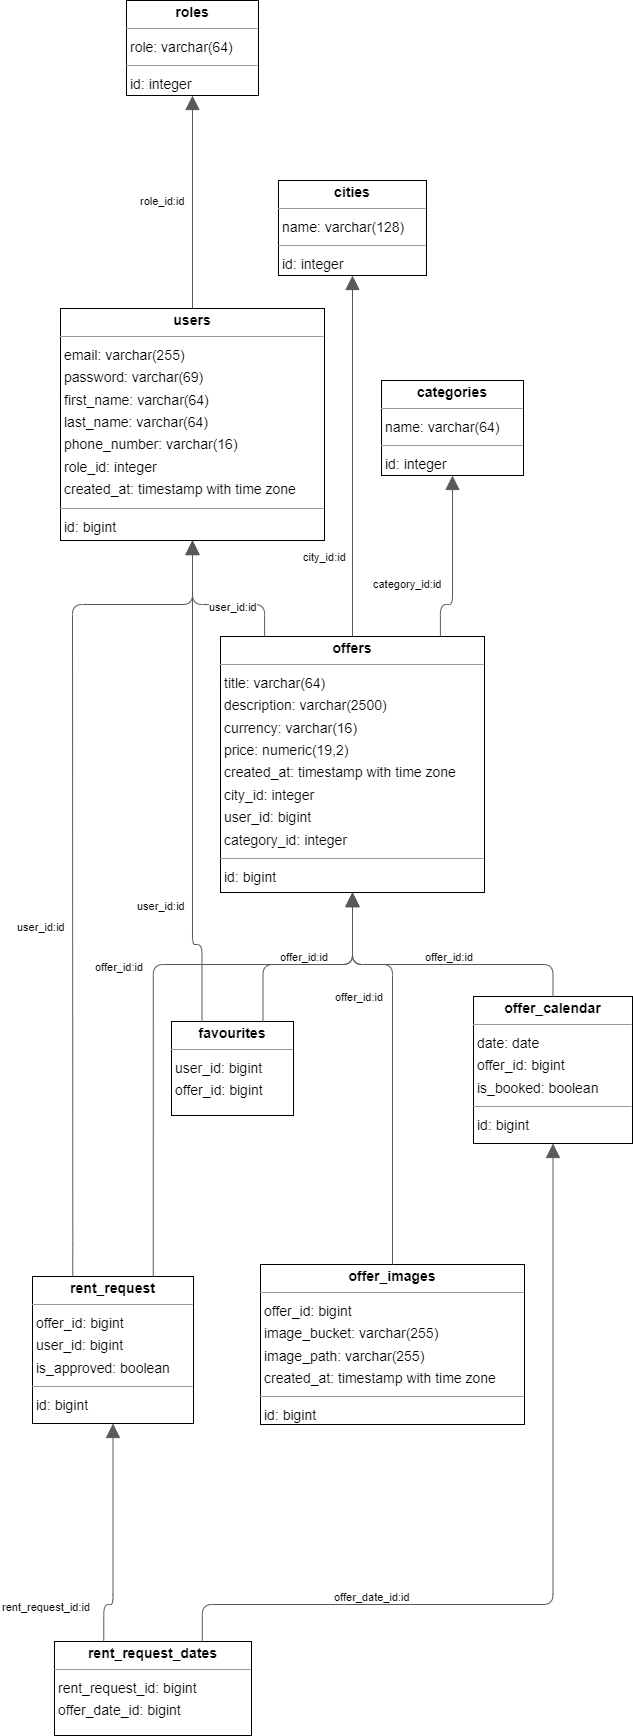

The diagram above was exported from draw.io. Its source (the exported page's mxGraphModel, read from the mxfile embedded in the PNG):
<mxGraphModel dx="1450" dy="1029" grid="0" gridSize="10" guides="1" tooltips="1" connect="1" arrows="1" fold="1" page="0" pageScale="1" pageWidth="827" pageHeight="1169" background="none" math="0" shadow="0">
  <root>
    <mxCell id="0" />
    <mxCell id="1" parent="0" />
    <mxCell id="node11" value="&lt;p style=&quot;margin:0px;margin-top:4px;text-align:center;&quot;&gt;&lt;b&gt;categories&lt;/b&gt;&lt;/p&gt;&lt;hr size=&quot;1&quot;/&gt;&lt;p style=&quot;margin:0 0 0 4px;line-height:1.6;&quot;&gt; name: varchar(64)&lt;/p&gt;&lt;hr size=&quot;1&quot;/&gt;&lt;p style=&quot;margin:0 0 0 4px;line-height:1.6;&quot;&gt; id: integer&lt;/p&gt;" style="verticalAlign=top;align=left;overflow=fill;fontSize=14;fontFamily=Helvetica;html=1;rounded=0;shadow=0;comic=0;labelBackgroundColor=none;strokeWidth=1;" parent="1" vertex="1">
      <mxGeometry x="218" y="192" width="142" height="95" as="geometry" />
    </mxCell>
    <mxCell id="node1" value="&lt;p style=&quot;margin:0px;margin-top:4px;text-align:center;&quot;&gt;&lt;b&gt;cities&lt;/b&gt;&lt;/p&gt;&lt;hr size=&quot;1&quot;/&gt;&lt;p style=&quot;margin:0 0 0 4px;line-height:1.6;&quot;&gt; name: varchar(128)&lt;/p&gt;&lt;hr size=&quot;1&quot;/&gt;&lt;p style=&quot;margin:0 0 0 4px;line-height:1.6;&quot;&gt; id: integer&lt;/p&gt;" style="verticalAlign=top;align=left;overflow=fill;fontSize=14;fontFamily=Helvetica;html=1;rounded=0;shadow=0;comic=0;labelBackgroundColor=none;strokeWidth=1;" parent="1" vertex="1">
      <mxGeometry x="115" y="-8" width="148" height="95" as="geometry" />
    </mxCell>
    <mxCell id="node4" value="&lt;p style=&quot;margin:0px;margin-top:4px;text-align:center;&quot;&gt;&lt;b&gt;favourites&lt;/b&gt;&lt;/p&gt;&lt;hr size=&quot;1&quot;/&gt;&lt;p style=&quot;margin:0 0 0 4px;line-height:1.6;&quot;&gt; user_id: bigint&lt;br/&gt; offer_id: bigint&lt;/p&gt;" style="verticalAlign=top;align=left;overflow=fill;fontSize=14;fontFamily=Helvetica;html=1;rounded=0;shadow=0;comic=0;labelBackgroundColor=none;strokeWidth=1;" parent="1" vertex="1">
      <mxGeometry x="8" y="833" width="122" height="94" as="geometry" />
    </mxCell>
    <mxCell id="node6" value="&lt;p style=&quot;margin:0px;margin-top:4px;text-align:center;&quot;&gt;&lt;b&gt;offer_calendar&lt;/b&gt;&lt;/p&gt;&lt;hr size=&quot;1&quot;/&gt;&lt;p style=&quot;margin:0 0 0 4px;line-height:1.6;&quot;&gt; date: date&lt;br/&gt; offer_id: bigint&lt;br/&gt; is_booked: boolean&lt;/p&gt;&lt;hr size=&quot;1&quot;/&gt;&lt;p style=&quot;margin:0 0 0 4px;line-height:1.6;&quot;&gt; id: bigint&lt;/p&gt;" style="verticalAlign=top;align=left;overflow=fill;fontSize=14;fontFamily=Helvetica;html=1;rounded=0;shadow=0;comic=0;labelBackgroundColor=none;strokeWidth=1;" parent="1" vertex="1">
      <mxGeometry x="310" y="808" width="159" height="147" as="geometry" />
    </mxCell>
    <mxCell id="node3" value="&lt;p style=&quot;margin:0px;margin-top:4px;text-align:center;&quot;&gt;&lt;b&gt;offer_images&lt;/b&gt;&lt;/p&gt;&lt;hr size=&quot;1&quot;/&gt;&lt;p style=&quot;margin:0 0 0 4px;line-height:1.6;&quot;&gt; offer_id: bigint&lt;br/&gt; image_bucket: varchar(255)&lt;br/&gt; image_path: varchar(255)&lt;br/&gt; created_at: timestamp with time zone&lt;/p&gt;&lt;hr size=&quot;1&quot;/&gt;&lt;p style=&quot;margin:0 0 0 4px;line-height:1.6;&quot;&gt; id: bigint&lt;/p&gt;" style="verticalAlign=top;align=left;overflow=fill;fontSize=14;fontFamily=Helvetica;html=1;rounded=0;shadow=0;comic=0;labelBackgroundColor=none;strokeWidth=1;" parent="1" vertex="1">
      <mxGeometry x="97" y="1076" width="264" height="160" as="geometry" />
    </mxCell>
    <mxCell id="node2" value="&lt;p style=&quot;margin:0px;margin-top:4px;text-align:center;&quot;&gt;&lt;b&gt;offers&lt;/b&gt;&lt;/p&gt;&lt;hr size=&quot;1&quot;/&gt;&lt;p style=&quot;margin:0 0 0 4px;line-height:1.6;&quot;&gt; title: varchar(64)&lt;br/&gt; description: varchar(2500)&lt;br/&gt; currency: varchar(16)&lt;br/&gt; price: numeric(19,2)&lt;br/&gt; created_at: timestamp with time zone&lt;br/&gt; city_id: integer&lt;br/&gt; user_id: bigint&lt;br/&gt; category_id: integer&lt;/p&gt;&lt;hr size=&quot;1&quot;/&gt;&lt;p style=&quot;margin:0 0 0 4px;line-height:1.6;&quot;&gt; id: bigint&lt;/p&gt;" style="verticalAlign=top;align=left;overflow=fill;fontSize=14;fontFamily=Helvetica;html=1;rounded=0;shadow=0;comic=0;labelBackgroundColor=none;strokeWidth=1;" parent="1" vertex="1">
      <mxGeometry x="57" y="448" width="264" height="256" as="geometry" />
    </mxCell>
    <mxCell id="node9" value="&lt;p style=&quot;margin:0px;margin-top:4px;text-align:center;&quot;&gt;&lt;b&gt;rent_request&lt;/b&gt;&lt;/p&gt;&lt;hr size=&quot;1&quot;/&gt;&lt;p style=&quot;margin:0 0 0 4px;line-height:1.6;&quot;&gt; offer_id: bigint&lt;br/&gt; user_id: bigint&lt;br/&gt; is_approved: boolean&lt;/p&gt;&lt;hr size=&quot;1&quot;/&gt;&lt;p style=&quot;margin:0 0 0 4px;line-height:1.6;&quot;&gt; id: bigint&lt;/p&gt;" style="verticalAlign=top;align=left;overflow=fill;fontSize=14;fontFamily=Helvetica;html=1;rounded=0;shadow=0;comic=0;labelBackgroundColor=none;strokeWidth=1;" parent="1" vertex="1">
      <mxGeometry x="-131" y="1088" width="161" height="147" as="geometry" />
    </mxCell>
    <mxCell id="node8" value="&lt;p style=&quot;margin:0px;margin-top:4px;text-align:center;&quot;&gt;&lt;b&gt;rent_request_dates&lt;/b&gt;&lt;/p&gt;&lt;hr size=&quot;1&quot;/&gt;&lt;p style=&quot;margin:0 0 0 4px;line-height:1.6;&quot;&gt; rent_request_id: bigint&lt;br/&gt; offer_date_id: bigint&lt;/p&gt;" style="verticalAlign=top;align=left;overflow=fill;fontSize=14;fontFamily=Helvetica;html=1;rounded=0;shadow=0;comic=0;labelBackgroundColor=none;strokeWidth=1;" parent="1" vertex="1">
      <mxGeometry x="-109" y="1453" width="197" height="94" as="geometry" />
    </mxCell>
    <mxCell id="node7" value="&lt;p style=&quot;margin:0px;margin-top:4px;text-align:center;&quot;&gt;&lt;b&gt;roles&lt;/b&gt;&lt;/p&gt;&lt;hr size=&quot;1&quot;/&gt;&lt;p style=&quot;margin:0 0 0 4px;line-height:1.6;&quot;&gt; role: varchar(64)&lt;/p&gt;&lt;hr size=&quot;1&quot;/&gt;&lt;p style=&quot;margin:0 0 0 4px;line-height:1.6;&quot;&gt; id: integer&lt;/p&gt;" style="verticalAlign=top;align=left;overflow=fill;fontSize=14;fontFamily=Helvetica;html=1;rounded=0;shadow=0;comic=0;labelBackgroundColor=none;strokeWidth=1;" parent="1" vertex="1">
      <mxGeometry x="-37" y="-188" width="132" height="95" as="geometry" />
    </mxCell>
    <mxCell id="node0" value="&lt;p style=&quot;margin:0px;margin-top:4px;text-align:center;&quot;&gt;&lt;b&gt;users&lt;/b&gt;&lt;/p&gt;&lt;hr size=&quot;1&quot;/&gt;&lt;p style=&quot;margin:0 0 0 4px;line-height:1.6;&quot;&gt; email: varchar(255)&lt;br/&gt; password: varchar(69)&lt;br/&gt; first_name: varchar(64)&lt;br/&gt; last_name: varchar(64)&lt;br/&gt; phone_number: varchar(16)&lt;br/&gt; role_id: integer&lt;br/&gt; created_at: timestamp with time zone&lt;/p&gt;&lt;hr size=&quot;1&quot;/&gt;&lt;p style=&quot;margin:0 0 0 4px;line-height:1.6;&quot;&gt; id: bigint&lt;/p&gt;" style="verticalAlign=top;align=left;overflow=fill;fontSize=14;fontFamily=Helvetica;html=1;rounded=0;shadow=0;comic=0;labelBackgroundColor=none;strokeWidth=1;" parent="1" vertex="1">
      <mxGeometry x="-103" y="120" width="264" height="232" as="geometry" />
    </mxCell>
    <mxCell id="edge0" value="" style="html=1;rounded=1;edgeStyle=orthogonalEdgeStyle;dashed=0;startArrow=none;endArrow=block;endSize=12;strokeColor=#595959;exitX=0.750;exitY=0.000;exitDx=0;exitDy=0;entryX=0.500;entryY=1.000;entryDx=0;entryDy=0;" parent="1" source="node4" target="node2" edge="1">
      <mxGeometry width="50" height="50" relative="1" as="geometry">
        <Array as="points">
          <mxPoint x="100" y="776" />
          <mxPoint x="189" y="776" />
        </Array>
      </mxGeometry>
    </mxCell>
    <mxCell id="label2" value="offer_id:id" style="edgeLabel;resizable=0;html=1;align=left;verticalAlign=top;strokeColor=default;" parent="edge0" vertex="1" connectable="0">
      <mxGeometry x="115" y="756" as="geometry" />
    </mxCell>
    <mxCell id="edge2" value="" style="html=1;rounded=1;edgeStyle=orthogonalEdgeStyle;dashed=0;startArrow=none;endArrow=block;endSize=12;strokeColor=#595959;exitX=0.250;exitY=0.000;exitDx=0;exitDy=0;entryX=0.500;entryY=1.000;entryDx=0;entryDy=0;" parent="1" source="node4" target="node0" edge="1">
      <mxGeometry width="50" height="50" relative="1" as="geometry">
        <Array as="points">
          <mxPoint x="39" y="756" />
          <mxPoint x="29" y="756" />
        </Array>
      </mxGeometry>
    </mxCell>
    <mxCell id="label14" value="user_id:id" style="edgeLabel;resizable=0;html=1;align=left;verticalAlign=top;strokeColor=default;" parent="edge2" vertex="1" connectable="0">
      <mxGeometry x="-28" y="705" as="geometry" />
    </mxCell>
    <mxCell id="edge4" value="" style="html=1;rounded=1;edgeStyle=orthogonalEdgeStyle;dashed=0;startArrow=none;endArrow=block;endSize=12;strokeColor=#595959;exitX=0.500;exitY=0.000;exitDx=0;exitDy=0;entryX=0.500;entryY=1.000;entryDx=0;entryDy=0;" parent="1" source="node6" target="node2" edge="1">
      <mxGeometry width="50" height="50" relative="1" as="geometry">
        <Array as="points">
          <mxPoint x="389" y="776" />
          <mxPoint x="189" y="776" />
        </Array>
      </mxGeometry>
    </mxCell>
    <mxCell id="label26" value="offer_id:id" style="edgeLabel;resizable=0;html=1;align=left;verticalAlign=top;strokeColor=default;" parent="edge4" vertex="1" connectable="0">
      <mxGeometry x="260" y="756" as="geometry" />
    </mxCell>
    <mxCell id="edge11" value="" style="html=1;rounded=1;edgeStyle=orthogonalEdgeStyle;dashed=0;startArrow=none;endArrow=block;endSize=12;strokeColor=#595959;exitX=0.500;exitY=0.000;exitDx=0;exitDy=0;entryX=0.500;entryY=1.000;entryDx=0;entryDy=0;" parent="1" source="node3" target="node2" edge="1">
      <mxGeometry width="50" height="50" relative="1" as="geometry">
        <Array as="points">
          <mxPoint x="229" y="776" />
          <mxPoint x="189" y="776" />
        </Array>
      </mxGeometry>
    </mxCell>
    <mxCell id="label68" value="offer_id:id" style="edgeLabel;resizable=0;html=1;align=left;verticalAlign=top;strokeColor=default;" parent="edge11" vertex="1" connectable="0">
      <mxGeometry x="170" y="796" as="geometry" />
    </mxCell>
    <mxCell id="edge8" value="" style="html=1;rounded=1;edgeStyle=orthogonalEdgeStyle;dashed=0;startArrow=none;endArrow=block;endSize=12;strokeColor=#595959;exitX=0.833;exitY=0.000;exitDx=0;exitDy=0;entryX=0.500;entryY=1.000;entryDx=0;entryDy=0;" parent="1" source="node2" target="node11" edge="1">
      <mxGeometry width="50" height="50" relative="1" as="geometry">
        <Array as="points">
          <mxPoint x="277" y="416" />
          <mxPoint x="289" y="416" />
        </Array>
      </mxGeometry>
    </mxCell>
    <mxCell id="label50" value="category_id:id" style="edgeLabel;resizable=0;html=1;align=left;verticalAlign=top;strokeColor=default;" parent="edge8" vertex="1" connectable="0">
      <mxGeometry x="208" y="383" as="geometry" />
    </mxCell>
    <mxCell id="edge1" value="" style="html=1;rounded=1;edgeStyle=orthogonalEdgeStyle;dashed=0;startArrow=none;endArrow=block;endSize=12;strokeColor=#595959;exitX=0.500;exitY=0.000;exitDx=0;exitDy=0;entryX=0.500;entryY=1.001;entryDx=0;entryDy=0;" parent="1" source="node2" target="node1" edge="1">
      <mxGeometry width="50" height="50" relative="1" as="geometry">
        <Array as="points" />
      </mxGeometry>
    </mxCell>
    <mxCell id="label8" value="city_id:id" style="edgeLabel;resizable=0;html=1;align=left;verticalAlign=top;strokeColor=default;" parent="edge1" vertex="1" connectable="0">
      <mxGeometry x="138" y="356" as="geometry" />
    </mxCell>
    <mxCell id="edge7" value="" style="html=1;rounded=1;edgeStyle=orthogonalEdgeStyle;dashed=0;startArrow=none;endArrow=block;endSize=12;strokeColor=#595959;exitX=0.167;exitY=0.000;exitDx=0;exitDy=0;entryX=0.500;entryY=1.000;entryDx=0;entryDy=0;" parent="1" source="node2" target="node0" edge="1">
      <mxGeometry width="50" height="50" relative="1" as="geometry">
        <Array as="points">
          <mxPoint x="101" y="416" />
          <mxPoint x="29" y="416" />
        </Array>
      </mxGeometry>
    </mxCell>
    <mxCell id="label44" value="user_id:id" style="edgeLabel;resizable=0;html=1;align=left;verticalAlign=top;strokeColor=default;" parent="edge7" vertex="1" connectable="0">
      <mxGeometry x="44" y="406" as="geometry" />
    </mxCell>
    <mxCell id="edge6" value="" style="html=1;rounded=1;edgeStyle=orthogonalEdgeStyle;dashed=0;startArrow=none;endArrow=block;endSize=12;strokeColor=#595959;exitX=0.750;exitY=0.000;exitDx=0;exitDy=0;entryX=0.500;entryY=1.000;entryDx=0;entryDy=0;" parent="1" source="node9" target="node2" edge="1">
      <mxGeometry width="50" height="50" relative="1" as="geometry">
        <Array as="points">
          <mxPoint x="-11" y="776" />
          <mxPoint x="189" y="776" />
        </Array>
      </mxGeometry>
    </mxCell>
    <mxCell id="label38" value="offer_id:id" style="edgeLabel;resizable=0;html=1;align=left;verticalAlign=top;strokeColor=default;" parent="edge6" vertex="1" connectable="0">
      <mxGeometry x="-70" y="766" as="geometry" />
    </mxCell>
    <mxCell id="edge10" value="" style="html=1;rounded=1;edgeStyle=orthogonalEdgeStyle;dashed=0;startArrow=none;endArrow=block;endSize=12;strokeColor=#595959;exitX=0.250;exitY=0.000;exitDx=0;exitDy=0;entryX=0.500;entryY=1.000;entryDx=0;entryDy=0;" parent="1" source="node9" target="node0" edge="1">
      <mxGeometry width="50" height="50" relative="1" as="geometry">
        <Array as="points">
          <mxPoint x="-91" y="1056" />
          <mxPoint x="-91" y="1056" />
          <mxPoint x="-91" y="416" />
          <mxPoint x="29" y="416" />
        </Array>
      </mxGeometry>
    </mxCell>
    <mxCell id="label62" value="user_id:id" style="edgeLabel;resizable=0;html=1;align=left;verticalAlign=top;strokeColor=default;" parent="edge10" vertex="1" connectable="0">
      <mxGeometry x="-148" y="726" as="geometry" />
    </mxCell>
    <mxCell id="edge9" value="" style="html=1;rounded=1;edgeStyle=orthogonalEdgeStyle;dashed=0;startArrow=none;endArrow=block;endSize=12;strokeColor=#595959;exitX=0.750;exitY=0.000;exitDx=0;exitDy=0;entryX=0.500;entryY=1.000;entryDx=0;entryDy=0;" parent="1" source="node8" target="node6" edge="1">
      <mxGeometry width="50" height="50" relative="1" as="geometry">
        <Array as="points">
          <mxPoint x="38" y="1416" />
          <mxPoint x="389" y="1416" />
        </Array>
      </mxGeometry>
    </mxCell>
    <mxCell id="label56" value="offer_date_id:id" style="edgeLabel;resizable=0;html=1;align=left;verticalAlign=top;strokeColor=default;" parent="edge9" vertex="1" connectable="0">
      <mxGeometry x="169" y="1396" as="geometry" />
    </mxCell>
    <mxCell id="edge5" value="" style="html=1;rounded=1;edgeStyle=orthogonalEdgeStyle;dashed=0;startArrow=none;endArrow=block;endSize=12;strokeColor=#595959;exitX=0.250;exitY=0.000;exitDx=0;exitDy=0;entryX=0.500;entryY=1.000;entryDx=0;entryDy=0;" parent="1" source="node8" target="node9" edge="1">
      <mxGeometry width="50" height="50" relative="1" as="geometry">
        <Array as="points">
          <mxPoint x="-60" y="1416" />
          <mxPoint x="-51" y="1416" />
        </Array>
      </mxGeometry>
    </mxCell>
    <mxCell id="label32" value="rent_request_id:id" style="edgeLabel;resizable=0;html=1;align=left;verticalAlign=top;strokeColor=default;" parent="edge5" vertex="1" connectable="0">
      <mxGeometry x="-163" y="1406" as="geometry" />
    </mxCell>
    <mxCell id="edge3" value="" style="html=1;rounded=1;edgeStyle=orthogonalEdgeStyle;dashed=0;startArrow=none;endArrow=block;endSize=12;strokeColor=#595959;exitX=0.500;exitY=0.000;exitDx=0;exitDy=0;entryX=0.500;entryY=1.000;entryDx=0;entryDy=0;" parent="1" source="node0" target="node7" edge="1">
      <mxGeometry width="50" height="50" relative="1" as="geometry">
        <Array as="points" />
      </mxGeometry>
    </mxCell>
    <mxCell id="label20" value="role_id:id" style="edgeLabel;resizable=0;html=1;align=left;verticalAlign=top;strokeColor=default;" parent="edge3" vertex="1" connectable="0">
      <mxGeometry x="-25" as="geometry" />
    </mxCell>
  </root>
</mxGraphModel>